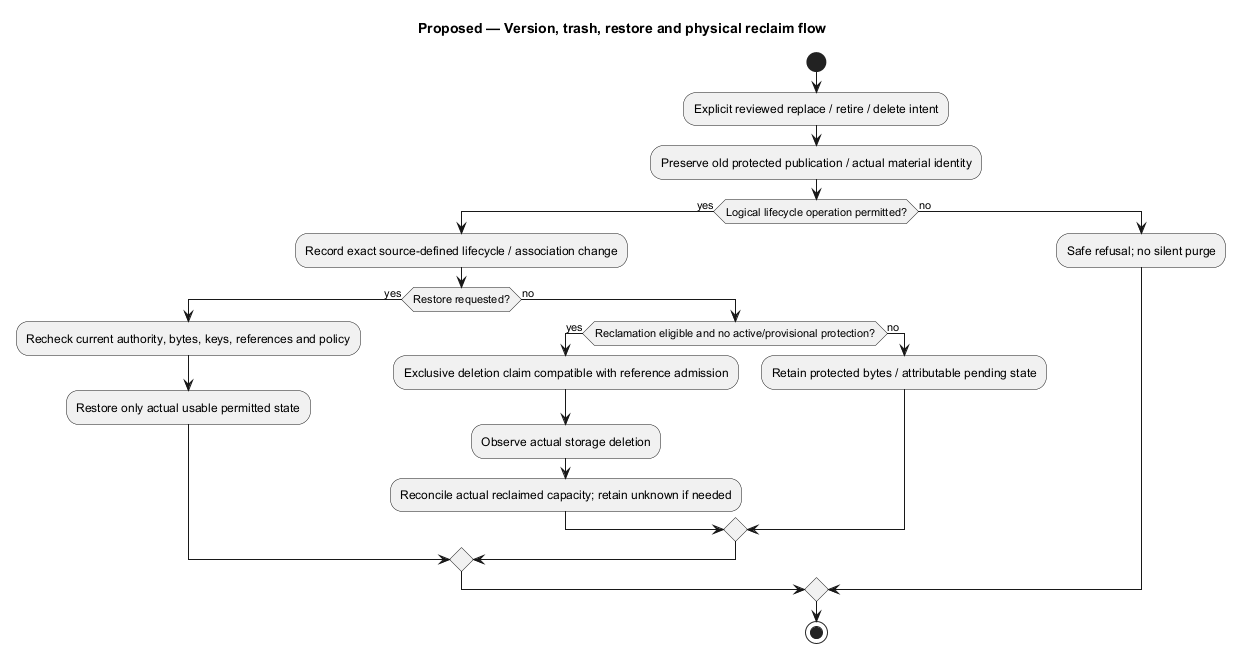

The diagram above was rendered by PlantUML. Its source (embedded in the PNG):
@startuml
' OWNER-MVP-2026-11-04 review: MVP core / cross-cutting. Core presentation/application/files or shared authority/recovery invariant remains applicable.
title Proposed — Version, trash, restore and physical reclaim flow
skinparam backgroundColor white
skinparam shadowing false
skinparam defaultFontName Arial

start
:Explicit reviewed replace / retire / delete intent;
:Preserve old protected publication / actual material identity;
if (Logical lifecycle operation permitted?) then (yes)
 :Record exact source-defined lifecycle / association change;
 if (Restore requested?) then (yes)
  :Recheck current authority, bytes, keys, references and policy;
  :Restore only actual usable permitted state;
 else (no)
  if (Reclamation eligible and no active/provisional protection?) then (yes)
   :Exclusive deletion claim compatible with reference admission;
   :Observe actual storage deletion;
   :Reconcile actual reclaimed capacity; retain unknown if needed;
  else (no)
   :Retain protected bytes / attributable pending state;
  endif
 endif
else (no)
 :Safe refusal; no silent purge;
endif
stop

@enduml